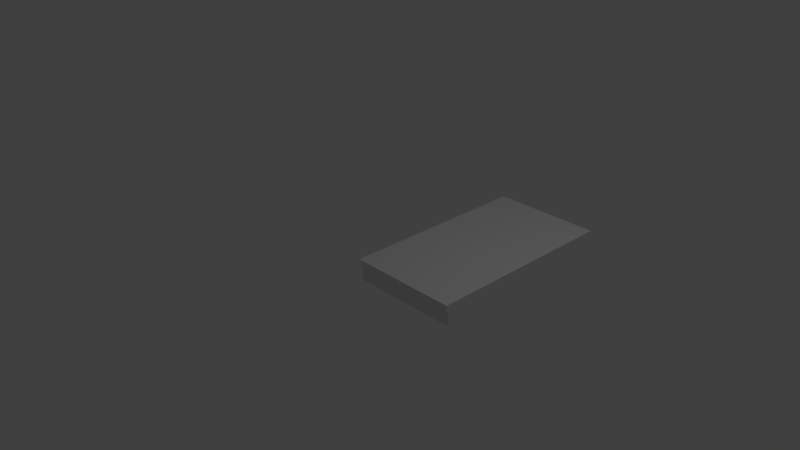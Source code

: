 # Source: court_yard_pillar_floor_end_short.blend  (saved by Blender 2.79.0; exported with 4.5.12 LTS)
import bpy
from mathutils import Matrix  # noqa: F401  (used for matrix-valued properties, if any)

bpy.ops.wm.read_factory_settings(use_empty=True)
scene = bpy.context.scene
scene.name = 'Scene'

# ---- collections
col_collection_1 = bpy.data.collections.new('Collection 1'); scene.collection.children.link(col_collection_1)

# ---- world
world_world = bpy.data.worlds.new('World'); scene.world = world_world
world_world.color = (0.05088, 0.05088, 0.05088)
world_world.use_sun_shadow = False
world_world.sun_shadow_jitter_overblur = 0.0
world_world.cycles.sampling_method = 'MANUAL'

# ---- cameras
cam_camera = bpy.data.cameras.new('Camera')
cam_camera.clip_end = 100.0
cam_camera.lens = 35.0
cam_camera.sensor_width = 32.0
cam_camera.sensor_height = 18.0
cam_camera.ortho_scale = 7.314
cam_camera.dof.focus_distance = 0.0
cam_camera.dof.aperture_fstop = 128.0

# ---- lights
light_lamp = bpy.data.lights.new('Lamp', 'POINT')
light_lamp.transmission_factor = 0.0
light_lamp.cutoff_distance = 30.0
light_lamp.energy = 100.0
light_lamp.shadow_buffer_clip_start = 1.001
light_lamp.shadow_soft_size = 0.1
light_lamp.shadow_maximum_resolution = 0.006
light_lamp.use_absolute_resolution = True

# ---- meshes
me_plane_008 = bpy.data.meshes.new('Plane.008')
me_plane_008.from_pydata([(1.077, -0.9296, 0.1094), (1.077, 1.816, 0.1094), (1.077, -0.9296, 0.02411), (1.077, -0.8974, -0.004745), (1.077, -0.8974, -0.1835), (-0.4043, -0.9296, 0.1094), (-0.4043, 1.816, 0.1094), (-0.4043, -0.9296, 0.02411), (-0.4043, -0.8974, -0.004745), (-0.4043, -0.8974, -0.1835), (-0.4364, -0.8974, 0.1094), (-0.4364, -0.8974, 0.02411), (-0.4043, -0.8974, -0.004745), (-0.4043, -0.8974, -0.1835), (-0.4364, 1.816, 0.1094), (-0.4364, 1.816, 0.02411), (-0.4043, 1.816, -0.004745), (-0.4043, 1.816, -0.1835)], [], [(5, 0, 1, 6), (3, 8, 9, 4), (2, 7, 8, 3), (0, 5, 7, 2), (12, 16, 17, 13), (11, 15, 16, 12), (10, 14, 15, 11), (11, 12, 7), (5, 10, 11, 7), (5, 6, 14, 10)])
me_plane_008.use_remesh_preserve_volume = False
me_plane_008.use_remesh_preserve_attributes = False
me_plane_008.use_mirror_vertex_groups = False
me_plane_008.update()

# ---- objects
ob_plane_006 = bpy.data.objects.new('Plane.006', me_plane_008)
ob_lamp = bpy.data.objects.new('Lamp', light_lamp)
ob_camera = bpy.data.objects.new('Camera', cam_camera)

# ---- transforms, parenting, visibility, modifiers, constraints
ob_plane_006.location = (0.6101, 0.6101, 0.0)
ob_plane_006.lineart.crease_threshold = 0.0
ob_lamp.location = (4.076, 1.005, 5.904)
ob_lamp.rotation_euler = (0.6503, 0.05522, 1.866)
ob_lamp.lock_rotations_4d = False
ob_lamp.empty_display_type = 'ARROWS'
ob_lamp.color = (0.0, 0.0, 0.0, 0.0)
ob_lamp.lineart.crease_threshold = 0.0
ob_camera.location = (7.481, -6.508, 5.344)
ob_camera.rotation_euler = (1.109, 0.0, 0.8149)
ob_camera.lock_rotations_4d = False
ob_camera.empty_display_type = 'ARROWS'
ob_camera.color = (0.0, 0.0, 0.0, 0.0)
ob_camera.display_type = 'WIRE'
ob_camera.lineart.crease_threshold = 0.0

# ---- collection membership
col_collection_1.objects.link(ob_plane_006)
col_collection_1.objects.link(ob_lamp)
col_collection_1.objects.link(ob_camera)

# ---- scene / render settings (as saved in the file)
scene.camera = ob_camera
scene.frame_start = 1; scene.frame_end = 250; scene.frame_set(1)
scene.render.engine = 'BLENDER_EEVEE_NEXT'
scene.render.resolution_percentage = 50
scene.render.dither_intensity = 0.0
scene.cycles.use_denoising = False
scene.cycles.samples = 128
scene.cycles.sampling_pattern = 'TABULATED_SOBOL'
scene.cycles.use_adaptive_sampling = False
scene.cycles.use_light_tree = False
scene.cycles.blur_glossy = 0.0
scene.cycles.sample_clamp_indirect = 0.0
scene.view_settings.view_transform = 'Standard'
bpy.context.view_layer.update()
